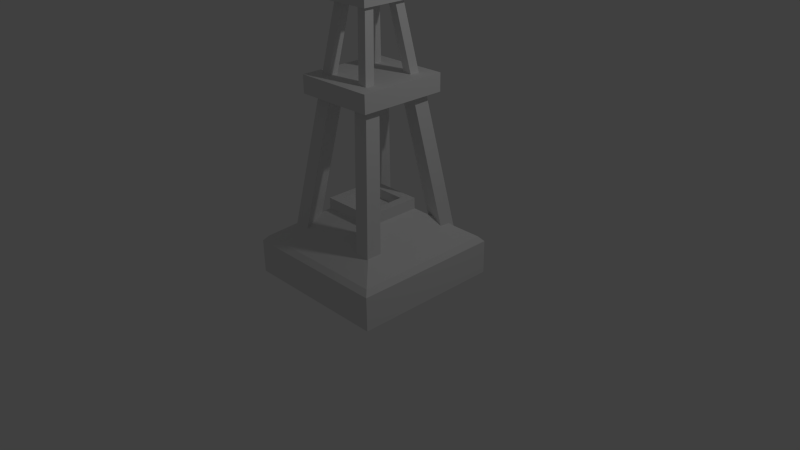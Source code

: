 # Source: lateralBuoy.blend  (saved by Blender 2.75.0; exported with 4.5.12 LTS)
import bpy
from mathutils import Matrix  # noqa: F401  (used for matrix-valued properties, if any)

bpy.ops.wm.read_factory_settings(use_empty=True)
scene = bpy.context.scene
scene.name = 'Scene'

# ---- collections
col_collection_1 = bpy.data.collections.new('Collection 1'); scene.collection.children.link(col_collection_1)

# ---- materials (node trees are filled in below, after node groups)
mat_material = bpy.data.materials.new('Material')
mat_material.alpha_threshold = 0.0
mat_material.use_transparent_shadow = False
mat_material.roughness = 0.5
mat_material.line_color = (0.0, 0.0, 0.0, 1.0)

# ---- material node trees

# ---- world
world_world = bpy.data.worlds.new('World'); scene.world = world_world
world_world.color = (0.05088, 0.05088, 0.05088)
world_world.use_sun_shadow = False
world_world.sun_shadow_jitter_overblur = 0.0
world_world.cycles.sampling_method = 'MANUAL'
world_world.cycles.sample_map_resolution = 256

# ---- cameras
cam_camera = bpy.data.cameras.new('Camera')
cam_camera.clip_end = 100.0
cam_camera.lens = 35.0
cam_camera.sensor_width = 32.0
cam_camera.sensor_height = 18.0
cam_camera.ortho_scale = 7.314
cam_camera.dof.focus_distance = 0.0
cam_camera.dof.aperture_fstop = 128.0

# ---- lights
light_lamp = bpy.data.lights.new('Lamp', 'POINT')
light_lamp.transmission_factor = 0.0
light_lamp.cutoff_distance = 30.0
light_lamp.energy = 100.0
light_lamp.shadow_buffer_clip_start = 1.001
light_lamp.shadow_soft_size = 0.1
light_lamp.shadow_maximum_resolution = 0.006
light_lamp.use_absolute_resolution = True
light_lamp.cycles.use_multiple_importance_sampling = False

# ---- meshes
me_cube_008 = bpy.data.meshes.new('Cube.008')
me_cube_008.from_pydata([(2.427, -6.512, 18.45), (2.146, -6.34, 21.74), (2.421, -3.209, 18.28), (2.14, -3.037, 21.57), (5.722, -6.492, 18.73), (5.441, -6.319, 22.03), (5.716, -3.189, 18.56), (5.435, -3.016, 21.85), (1.372, -7.121, 21.72), (1.363, -2.265, 21.46), (6.209, -2.235, 21.88), (6.217, -7.091, 22.13), (1.313, -7.085, 22.41), (1.304, -2.229, 22.15), (6.15, -2.199, 22.56), (6.158, -7.055, 22.82), (2.472, -5.914, 22.45), (2.467, -3.385, 22.31), (4.991, -3.369, 22.53), (4.995, -5.898, 22.66), (2.212, -5.755, 25.48), (2.208, -3.226, 25.35), (4.731, -3.21, 25.56), (4.736, -5.739, 25.7), (3.068, -4.644, 27.29), (3.067, -4.138, 27.26), (3.572, -4.135, 27.31), (3.573, -4.641, 27.33), (-0.9871, -13.15, 0.04556), (0.02292, -9.344, 18.23), (-0.9915, -11.23, -0.5057), (0.01929, -7.349, 18.09), (1.013, -13.15, 0.04091), (2.023, -9.341, 18.22), (1.008, -11.23, -0.5103), (2.019, -7.346, 18.08), (10.44, -13.11, 0.5896), (6.143, -9.339, 18.29), (10.57, -11.19, 0.05695), (6.149, -7.344, 18.15), (12.36, -13.08, 1.158), (8.06, -9.306, 18.86), (12.48, -11.16, 0.6256), (8.067, -7.31, 18.72), (-1.0, -1.0, -1.0), (-0.02597, -2.352, 17.53), (-1.0, 1.0, -1.0), (-0.02597, -0.3959, 17.94), (1.0, -1.0, -1.0), (1.974, -2.352, 17.53), (1.0, 1.0, -1.0), (1.974, -0.3959, 17.94), (10.45, -0.6896, -0.5183), (6.127, -2.133, 17.52), (10.55, 1.308, -0.4849), (6.107, -0.1798, 17.95), (12.37, -0.7932, 0.04096), (8.044, -2.236, 18.08), (12.47, 1.204, 0.07434), (8.024, -0.2834, 18.51), (-1.254, -10.78, 17.1), (-1.451, -10.66, 19.41), (-1.275, 0.9071, 16.49), (-1.472, 1.028, 18.79), (9.524, -10.71, 18.02), (9.327, -10.59, 20.33), (9.503, 0.9745, 17.41), (9.306, 1.095, 19.71), (-2.757, -15.53, -0.5131), (-3.079, -15.33, 3.244), (-2.791, 3.527, -1.515), (-3.112, 3.724, 2.242), (14.82, -15.42, 0.9834), (14.49, -15.22, 4.741), (14.78, 3.637, -0.01887), (14.46, 3.834, 3.738), (16.32, 0.9237, -29.24), (9.277, -1.429, 0.1594), (16.48, 4.18, -29.19), (9.244, 1.755, 0.862), (19.45, 0.7548, -28.33), (12.4, -1.598, 1.071), (19.61, 4.011, -28.28), (12.37, 1.586, 1.774), (-2.343, 0.4176, -30.03), (-0.7545, -1.787, 0.1763), (-2.343, 3.678, -30.03), (-0.7545, 1.403, 0.8527), (0.9183, 0.4176, -30.03), (2.506, -1.787, 0.1763), (0.9183, 3.678, -30.03), (2.506, 1.403, 0.8527), (16.31, -19.33, -27.44), (9.303, -13.18, 1.42), (16.52, -16.19, -28.31), (9.314, -9.925, 1.194), (19.44, -19.28, -26.51), (12.43, -13.12, 2.347), (19.64, -16.14, -27.38), (12.44, -9.871, 2.121), (-2.321, -19.4, -28.33), (-0.6748, -13.19, 1.315), (-2.329, -16.26, -29.22), (-0.6807, -9.934, 1.086), (0.9393, -19.39, -28.33), (2.586, -13.18, 1.307), (0.932, -16.26, -29.23), (2.58, -9.929, 1.078), (25.49, 7.453, -38.25), (25.55, -24.83, -36.56), (-6.664, -25.03, -39.3), (-6.721, 7.252, -41.0), (24.87, 7.83, -31.07), (24.93, -24.45, -29.38), (-7.278, -24.65, -32.12), (-7.335, 7.628, -33.82), (23.83, 6.923, -30.02), (23.88, -23.44, -28.42), (-6.47, 6.733, -32.6), (-6.416, -23.63, -31.0), (14.17, -1.957, -24.02), (14.19, -14.02, -23.39), (2.141, -2.033, -25.04), (2.162, -14.09, -24.41), (13.97, -1.836, -21.71), (14.0, -13.9, -21.07), (1.943, -1.911, -22.73), (1.964, -13.97, -22.1), (11.99, -3.846, -21.77), (12.0, -11.91, -21.35), (3.939, -3.896, -22.46), (3.954, -11.96, -22.03), (12.16, -3.955, -23.85), (12.18, -12.02, -23.42), (4.117, -4.005, -24.53), (4.131, -12.07, -24.11)], [], [(1, 3, 2, 0), (3, 7, 6, 2), (7, 5, 4, 6), (5, 1, 0, 4), (0, 2, 6, 4), (3, 1, 8, 9), (11, 10, 14, 15), (1, 5, 11, 8), (7, 3, 9, 10), (5, 7, 10, 11), (12, 15, 19, 16), (9, 8, 12, 13), (8, 11, 15, 12), (10, 9, 13, 14), (19, 18, 22, 23), (14, 13, 17, 18), (15, 14, 18, 19), (13, 12, 16, 17), (21, 20, 24, 25), (17, 16, 20, 21), (16, 19, 23, 20), (18, 17, 21, 22), (27, 26, 25, 24), (20, 23, 27, 24), (22, 21, 25, 26), (23, 22, 26, 27), (29, 31, 30, 28), (31, 35, 34, 30), (35, 33, 32, 34), (33, 29, 28, 32), (28, 30, 34, 32), (33, 35, 31, 29), (37, 39, 38, 36), (39, 43, 42, 38), (43, 41, 40, 42), (41, 37, 36, 40), (36, 38, 42, 40), (41, 43, 39, 37), (45, 47, 46, 44), (47, 51, 50, 46), (51, 49, 48, 50), (49, 45, 44, 48), (44, 46, 50, 48), (49, 51, 47, 45), (53, 55, 54, 52), (55, 59, 58, 54), (59, 57, 56, 58), (57, 53, 52, 56), (52, 54, 58, 56), (57, 59, 55, 53), (61, 63, 62, 60), (63, 67, 66, 62), (67, 65, 64, 66), (65, 61, 60, 64), (60, 62, 66, 64), (65, 67, 63, 61), (69, 71, 70, 68), (71, 75, 74, 70), (75, 73, 72, 74), (73, 69, 68, 72), (68, 70, 74, 72), (73, 75, 71, 69), (77, 79, 78, 76), (79, 83, 82, 78), (83, 81, 80, 82), (81, 77, 76, 80), (76, 78, 82, 80), (81, 83, 79, 77), (85, 87, 86, 84), (87, 91, 90, 86), (91, 89, 88, 90), (89, 85, 84, 88), (84, 86, 90, 88), (89, 91, 87, 85), (93, 95, 94, 92), (95, 99, 98, 94), (99, 97, 96, 98), (97, 93, 92, 96), (92, 94, 98, 96), (97, 99, 95, 93), (101, 103, 102, 100), (103, 107, 106, 102), (107, 105, 104, 106), (105, 101, 100, 104), (100, 102, 106, 104), (105, 107, 103, 101), (108, 109, 110, 111), (114, 113, 117, 119), (108, 112, 113, 109), (109, 113, 114, 110), (110, 114, 115, 111), (112, 108, 111, 115), (119, 117, 121, 123), (113, 112, 116, 117), (115, 114, 119, 118), (112, 115, 118, 116), (122, 123, 127, 126), (117, 116, 120, 121), (118, 119, 123, 122), (116, 118, 122, 120), (127, 125, 129, 131), (120, 122, 126, 124), (123, 121, 125, 127), (121, 120, 124, 125), (129, 128, 132, 133), (125, 124, 128, 129), (126, 127, 131, 130), (124, 126, 130, 128), (132, 134, 135, 133), (130, 131, 135, 134), (128, 130, 134, 132), (131, 129, 133, 135)])
me_cube_008.materials.append(mat_material)
me_cube_008.use_remesh_preserve_volume = False
me_cube_008.use_remesh_preserve_attributes = False
me_cube_008.use_mirror_vertex_groups = False
me_cube_008.update()

# ---- objects
ob_cube_008 = bpy.data.objects.new('Cube.008', me_cube_008)
ob_lamp = bpy.data.objects.new('Lamp', light_lamp)
ob_camera = bpy.data.objects.new('Camera', cam_camera)

# ---- transforms, parenting, visibility, modifiers, constraints
ob_cube_008.location = (-0.3733, 0.418, 2.212)
ob_cube_008.rotation_euler = (0.0524, 0.08516, -0.00178)
ob_cube_008.scale = (0.06187, 0.06187, 0.06187)
ob_cube_008.lineart.crease_threshold = 0.0
ob_lamp.location = (4.076, 1.005, 5.904)
ob_lamp.rotation_euler = (0.6503, 0.05522, 1.866)
ob_lamp.lock_rotations_4d = False
ob_lamp.empty_display_type = 'ARROWS'
ob_lamp.color = (0.0, 0.0, 0.0, 0.0)
ob_lamp.lineart.crease_threshold = 0.0
ob_camera.location = (7.481, -6.508, 5.344)
ob_camera.rotation_euler = (1.109, 0.01082, 0.8149)
ob_camera.lock_rotations_4d = False
ob_camera.empty_display_type = 'ARROWS'
ob_camera.color = (0.0, 0.0, 0.0, 0.0)
ob_camera.display_type = 'WIRE'
ob_camera.lineart.crease_threshold = 0.0

# ---- collection membership
col_collection_1.objects.link(ob_cube_008)
col_collection_1.objects.link(ob_lamp)
col_collection_1.objects.link(ob_camera)

# ---- scene / render settings (as saved in the file)
scene.camera = ob_camera
scene.frame_start = 1; scene.frame_end = 250; scene.frame_set(1)
scene.render.engine = 'BLENDER_EEVEE_NEXT'
scene.render.resolution_percentage = 50
scene.render.dither_intensity = 0.0
scene.cycles.use_denoising = False
scene.cycles.samples = 10
scene.cycles.sampling_pattern = 'TABULATED_SOBOL'
scene.cycles.light_sampling_threshold = 0.0
scene.cycles.use_adaptive_sampling = False
scene.cycles.use_light_tree = False
scene.cycles.blur_glossy = 0.0
scene.cycles.pixel_filter_type = 'GAUSSIAN'
scene.cycles.sample_clamp_indirect = 0.0
scene.view_settings.view_transform = 'Standard'
bpy.context.view_layer.update()

